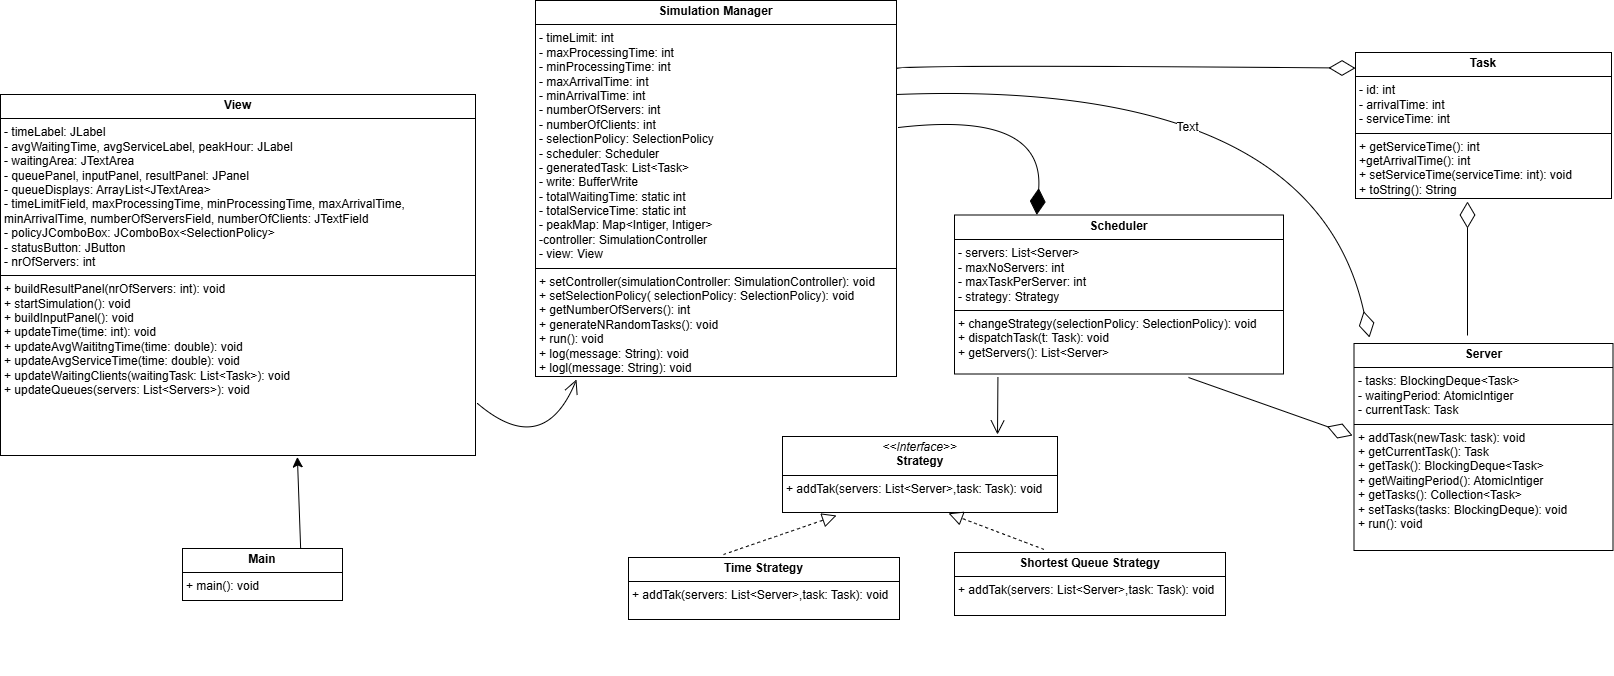

The diagram above was exported from draw.io. Its source (the exported page's mxGraphModel, read from the mxfile embedded in the PNG):
<mxGraphModel dx="2468" dy="1717" grid="0" gridSize="10" guides="1" tooltips="1" connect="1" arrows="1" fold="1" page="0" pageScale="1" pageWidth="827" pageHeight="1169" math="0" shadow="0">
  <root>
    <mxCell id="0" />
    <mxCell id="1" parent="0" />
    <mxCell id="D9zvhmQKerP4sVCsuL78-5" value="&lt;p style=&quot;margin:0px;margin-top:4px;text-align:center;&quot;&gt;&lt;b&gt;Server&lt;/b&gt;&lt;/p&gt;&lt;hr size=&quot;1&quot; style=&quot;border-style:solid;&quot;&gt;&lt;p style=&quot;margin:0px;margin-left:4px;&quot;&gt;- tasks: BlockingDeque&amp;lt;Task&amp;gt;&lt;/p&gt;&lt;p style=&quot;margin:0px;margin-left:4px;&quot;&gt;- waitingPeriod: AtomicIntiger&lt;/p&gt;&lt;p style=&quot;margin:0px;margin-left:4px;&quot;&gt;- currentTask: Task&lt;/p&gt;&lt;hr size=&quot;1&quot; style=&quot;border-style:solid;&quot;&gt;&lt;p style=&quot;margin:0px;margin-left:4px;&quot;&gt;+ addTask(newTask: task): void&lt;/p&gt;&lt;p style=&quot;margin:0px;margin-left:4px;&quot;&gt;+ getCurrentTask(): Task&lt;/p&gt;&lt;p style=&quot;margin:0px;margin-left:4px;&quot;&gt;+ getTask(): BlockingDeque&amp;lt;Task&amp;gt;&lt;/p&gt;&lt;p style=&quot;margin:0px;margin-left:4px;&quot;&gt;+ getWaitingPeriod(): AtomicIntiger&lt;/p&gt;&lt;p style=&quot;margin:0px;margin-left:4px;&quot;&gt;+ getTasks(): Collection&amp;lt;Task&amp;gt;&lt;/p&gt;&lt;p style=&quot;margin:0px;margin-left:4px;&quot;&gt;+ setTasks(tasks: BlockingDeque): void&lt;/p&gt;&lt;p style=&quot;margin:0px;margin-left:4px;&quot;&gt;+ run(): void&lt;/p&gt;" style="verticalAlign=top;align=left;overflow=fill;html=1;whiteSpace=wrap;" vertex="1" parent="1">
      <mxGeometry x="597.5" y="-215" width="259" height="207" as="geometry" />
    </mxCell>
    <mxCell id="D9zvhmQKerP4sVCsuL78-6" value="&lt;p style=&quot;margin:0px;margin-top:4px;text-align:center;&quot;&gt;&lt;b&gt;Task&lt;/b&gt;&lt;/p&gt;&lt;hr size=&quot;1&quot; style=&quot;border-style:solid;&quot;&gt;&lt;p style=&quot;margin:0px;margin-left:4px;&quot;&gt;- id: int&lt;/p&gt;&lt;p style=&quot;margin:0px;margin-left:4px;&quot;&gt;- arrivalTime: int&lt;/p&gt;&lt;p style=&quot;margin:0px;margin-left:4px;&quot;&gt;- serviceTime: int&lt;/p&gt;&lt;hr size=&quot;1&quot; style=&quot;border-style:solid;&quot;&gt;&lt;p style=&quot;margin:0px;margin-left:4px;&quot;&gt;+ getServiceTime(): int&lt;/p&gt;&lt;p style=&quot;margin:0px;margin-left:4px;&quot;&gt;+getArrivalTime(): int&lt;/p&gt;&lt;p style=&quot;margin:0px;margin-left:4px;&quot;&gt;+ setServiceTime(serviceTime: int): void&lt;/p&gt;&lt;p style=&quot;margin:0px;margin-left:4px;&quot;&gt;+ toString(): String&lt;/p&gt;" style="verticalAlign=top;align=left;overflow=fill;html=1;whiteSpace=wrap;" vertex="1" parent="1">
      <mxGeometry x="599" y="-506" width="256" height="146" as="geometry" />
    </mxCell>
    <mxCell id="D9zvhmQKerP4sVCsuL78-8" value="&lt;p style=&quot;margin:0px;margin-top:4px;text-align:center;&quot;&gt;&lt;i&gt;&amp;lt;&amp;lt;Interface&amp;gt;&amp;gt;&lt;/i&gt;&lt;br&gt;&lt;b&gt;Strategy&lt;/b&gt;&lt;/p&gt;&lt;hr size=&quot;1&quot; style=&quot;border-style:solid;&quot;&gt;&lt;p style=&quot;margin:0px;margin-left:4px;&quot;&gt;+ addTak(servers: List&amp;lt;Server&amp;gt;,task: Task): void&lt;/p&gt;" style="verticalAlign=top;align=left;overflow=fill;html=1;whiteSpace=wrap;" vertex="1" parent="1">
      <mxGeometry x="26" y="-122" width="275" height="76" as="geometry" />
    </mxCell>
    <mxCell id="D9zvhmQKerP4sVCsuL78-9" value="&lt;p style=&quot;margin:0px;margin-top:4px;text-align:center;&quot;&gt;&lt;b&gt;Time Strategy&lt;/b&gt;&lt;/p&gt;&lt;hr size=&quot;1&quot; style=&quot;border-style:solid;&quot;&gt;&lt;p style=&quot;margin:0px;margin-left:4px;&quot;&gt;+ addTak(servers: List&amp;lt;Server&amp;gt;,task: Task): void&lt;/p&gt;" style="verticalAlign=top;align=left;overflow=fill;html=1;whiteSpace=wrap;" vertex="1" parent="1">
      <mxGeometry x="-128" y="-1" width="271" height="62" as="geometry" />
    </mxCell>
    <mxCell id="D9zvhmQKerP4sVCsuL78-11" value="&lt;p style=&quot;margin:0px;margin-top:4px;text-align:center;&quot;&gt;&lt;b&gt;Shortest Queue Strategy&lt;/b&gt;&lt;/p&gt;&lt;hr size=&quot;1&quot; style=&quot;border-style:solid;&quot;&gt;&lt;p style=&quot;margin:0px;margin-left:4px;&quot;&gt;+ addTak(servers: List&amp;lt;Server&amp;gt;,task: Task): void&lt;/p&gt;" style="verticalAlign=top;align=left;overflow=fill;html=1;whiteSpace=wrap;" vertex="1" parent="1">
      <mxGeometry x="198" y="-6" width="271" height="63" as="geometry" />
    </mxCell>
    <mxCell id="D9zvhmQKerP4sVCsuL78-12" value="&lt;p style=&quot;margin:0px;margin-top:4px;text-align:center;&quot;&gt;&lt;b&gt;Scheduler&lt;/b&gt;&lt;/p&gt;&lt;hr size=&quot;1&quot; style=&quot;border-style:solid;&quot;&gt;&lt;p style=&quot;margin:0px;margin-left:4px;&quot;&gt;- servers: List&amp;lt;Server&amp;gt;&lt;/p&gt;&lt;p style=&quot;margin:0px;margin-left:4px;&quot;&gt;- maxNoServers: int&lt;/p&gt;&lt;p style=&quot;margin:0px;margin-left:4px;&quot;&gt;- maxTaskPerServer: int&lt;/p&gt;&lt;p style=&quot;margin:0px;margin-left:4px;&quot;&gt;- strategy: Strategy&lt;/p&gt;&lt;hr size=&quot;1&quot; style=&quot;border-style:solid;&quot;&gt;&lt;p style=&quot;margin:0px;margin-left:4px;&quot;&gt;+ changeStrategy(selectionPolicy: SelectionPolicy): void&lt;/p&gt;&lt;p style=&quot;margin:0px;margin-left:4px;&quot;&gt;+ dispatchTask(t: Task): void&lt;/p&gt;&lt;p style=&quot;margin:0px;margin-left:4px;&quot;&gt;+ getServers(): List&amp;lt;Server&amp;gt;&lt;/p&gt;" style="verticalAlign=top;align=left;overflow=fill;html=1;whiteSpace=wrap;" vertex="1" parent="1">
      <mxGeometry x="198" y="-343.5" width="329" height="159" as="geometry" />
    </mxCell>
    <mxCell id="D9zvhmQKerP4sVCsuL78-13" style="edgeStyle=none;curved=1;rounded=0;orthogonalLoop=1;jettySize=auto;html=1;exitX=0.75;exitY=0;exitDx=0;exitDy=0;fontSize=12;startSize=8;endSize=8;" edge="1" parent="1">
      <mxGeometry relative="1" as="geometry">
        <mxPoint x="-92.75" y="106.00000000000023" as="sourcePoint" />
        <mxPoint x="-92.75" y="106.00000000000023" as="targetPoint" />
      </mxGeometry>
    </mxCell>
    <mxCell id="D9zvhmQKerP4sVCsuL78-14" style="edgeStyle=none;curved=1;rounded=0;orthogonalLoop=1;jettySize=auto;html=1;exitX=0.5;exitY=1;exitDx=0;exitDy=0;fontSize=12;startSize=8;endSize=8;" edge="1" parent="1" source="D9zvhmQKerP4sVCsuL78-9" target="D9zvhmQKerP4sVCsuL78-9">
      <mxGeometry relative="1" as="geometry" />
    </mxCell>
    <mxCell id="D9zvhmQKerP4sVCsuL78-15" value="&lt;p style=&quot;margin:0px;margin-top:4px;text-align:center;&quot;&gt;&lt;b&gt;Simulation Manager&lt;/b&gt;&lt;/p&gt;&lt;hr size=&quot;1&quot; style=&quot;border-style:solid;&quot;&gt;&lt;p style=&quot;margin:0px;margin-left:4px;&quot;&gt;- timeLimit: int&lt;/p&gt;&lt;p style=&quot;margin:0px;margin-left:4px;&quot;&gt;- maxProcessingTime&lt;span style=&quot;background-color: transparent; color: light-dark(rgb(0, 0, 0), rgb(255, 255, 255));&quot;&gt;: int&lt;/span&gt;&lt;/p&gt;&lt;p style=&quot;margin:0px;margin-left:4px;&quot;&gt;- minProcessingTime&lt;span style=&quot;background-color: transparent; color: light-dark(rgb(0, 0, 0), rgb(255, 255, 255));&quot;&gt;: int&lt;/span&gt;&lt;/p&gt;&lt;p style=&quot;margin:0px;margin-left:4px;&quot;&gt;- maxArrivalTime&lt;span style=&quot;background-color: transparent; color: light-dark(rgb(0, 0, 0), rgb(255, 255, 255));&quot;&gt;: int&lt;/span&gt;&lt;/p&gt;&lt;p style=&quot;margin:0px;margin-left:4px;&quot;&gt;- minArrivalTime&lt;span style=&quot;background-color: transparent; color: light-dark(rgb(0, 0, 0), rgb(255, 255, 255));&quot;&gt;: int&lt;/span&gt;&lt;/p&gt;&lt;p style=&quot;margin:0px;margin-left:4px;&quot;&gt;- numberOfServers&lt;span style=&quot;background-color: transparent; color: light-dark(rgb(0, 0, 0), rgb(255, 255, 255));&quot;&gt;: int&lt;/span&gt;&lt;/p&gt;&lt;p style=&quot;margin:0px;margin-left:4px;&quot;&gt;- numberOfClients&lt;span style=&quot;background-color: transparent; color: light-dark(rgb(0, 0, 0), rgb(255, 255, 255));&quot;&gt;: int&lt;/span&gt;&lt;/p&gt;&lt;p style=&quot;margin:0px;margin-left:4px;&quot;&gt;- selectionPolicy: SelectionPolicy&lt;/p&gt;&lt;p style=&quot;margin:0px;margin-left:4px;&quot;&gt;- scheduler: Scheduler&lt;/p&gt;&lt;p style=&quot;margin:0px;margin-left:4px;&quot;&gt;- generatedTask: List&amp;lt;Task&amp;gt;&lt;/p&gt;&lt;p style=&quot;margin:0px;margin-left:4px;&quot;&gt;- write: BufferWrite&lt;/p&gt;&lt;p style=&quot;margin:0px;margin-left:4px;&quot;&gt;- totalWaitingTime: static int&lt;/p&gt;&lt;p style=&quot;margin:0px;margin-left:4px;&quot;&gt;- totalServiceTime: static int&lt;/p&gt;&lt;p style=&quot;margin:0px;margin-left:4px;&quot;&gt;- peakMap: Map&amp;lt;Intiger, Intiger&amp;gt;&lt;/p&gt;&lt;p style=&quot;margin:0px;margin-left:4px;&quot;&gt;-controller: SimulationController&lt;/p&gt;&lt;p style=&quot;margin:0px;margin-left:4px;&quot;&gt;- view: View&lt;/p&gt;&lt;hr size=&quot;1&quot; style=&quot;border-style:solid;&quot;&gt;&lt;p style=&quot;margin:0px;margin-left:4px;&quot;&gt;+ setController(simulationController: SimulationController): void&lt;/p&gt;&lt;p style=&quot;margin:0px;margin-left:4px;&quot;&gt;+ setSelectionPolicy( selectionPolicy: SelectionPolicy): void&lt;/p&gt;&lt;p style=&quot;margin:0px;margin-left:4px;&quot;&gt;+ getNumberOfServers(): int&lt;/p&gt;&lt;p style=&quot;margin:0px;margin-left:4px;&quot;&gt;+ generateNRandomTasks(): void&lt;/p&gt;&lt;p style=&quot;margin:0px;margin-left:4px;&quot;&gt;+ run(): void&lt;/p&gt;&lt;p style=&quot;margin:0px;margin-left:4px;&quot;&gt;+ log(message: String): void&lt;/p&gt;&lt;p style=&quot;margin:0px;margin-left:4px;&quot;&gt;+ logl(message: String): void&lt;/p&gt;" style="verticalAlign=top;align=left;overflow=fill;html=1;whiteSpace=wrap;" vertex="1" parent="1">
      <mxGeometry x="-221" y="-558" width="361" height="376" as="geometry" />
    </mxCell>
    <mxCell id="D9zvhmQKerP4sVCsuL78-17" value="&lt;p style=&quot;margin:0px;margin-top:4px;text-align:center;&quot;&gt;&lt;b&gt;View&lt;/b&gt;&lt;/p&gt;&lt;hr size=&quot;1&quot; style=&quot;border-style:solid;&quot;&gt;&lt;p style=&quot;margin:0px;margin-left:4px;&quot;&gt;- timeLabel: JLabel&lt;/p&gt;&lt;p style=&quot;margin:0px;margin-left:4px;&quot;&gt;- avgWaitingTime, avgServiceLabel, peakHour: JLabel&lt;/p&gt;&lt;p style=&quot;margin:0px;margin-left:4px;&quot;&gt;- waitingArea: JTextArea&lt;/p&gt;&lt;p style=&quot;margin:0px;margin-left:4px;&quot;&gt;- queuePanel, inputPanel, resultPanel: JPanel&lt;/p&gt;&lt;p style=&quot;margin:0px;margin-left:4px;&quot;&gt;- queueDisplays: ArrayList&amp;lt;JTextArea&amp;gt;&lt;/p&gt;&lt;p style=&quot;margin:0px;margin-left:4px;&quot;&gt;-&amp;nbsp;timeLimitField, maxProcessingTime, minProcessingTime, maxArrivalTime, minArrivalTime, numberOfServersField, numberOfClients: JTextField&lt;/p&gt;&lt;p style=&quot;margin:0px;margin-left:4px;&quot;&gt;- policyJComboBox: JComboBox&amp;lt;SelectionPolicy&amp;gt;&lt;/p&gt;&lt;p style=&quot;margin:0px;margin-left:4px;&quot;&gt;- statusButton: JButton&lt;/p&gt;&lt;p style=&quot;margin:0px;margin-left:4px;&quot;&gt;- nrOfServers: int&lt;/p&gt;&lt;hr size=&quot;1&quot; style=&quot;border-style:solid;&quot;&gt;&lt;p style=&quot;margin:0px;margin-left:4px;&quot;&gt;+ buildResultPanel(nrOfServers: int): void&lt;/p&gt;&lt;p style=&quot;margin:0px;margin-left:4px;&quot;&gt;+ startSimulation(): void&lt;/p&gt;&lt;p style=&quot;margin:0px;margin-left:4px;&quot;&gt;+ buildInputPanel(): void&lt;/p&gt;&lt;p style=&quot;margin:0px;margin-left:4px;&quot;&gt;+ updateTime(time: int): void&lt;/p&gt;&lt;p style=&quot;margin:0px;margin-left:4px;&quot;&gt;+ updateAvgWaititngTime(time: double): void&lt;/p&gt;&lt;p style=&quot;margin:0px;margin-left:4px;&quot;&gt;+ updateAvgServiceTime(time: double): void&lt;/p&gt;&lt;p style=&quot;margin:0px;margin-left:4px;&quot;&gt;+ updateWaitingClients(waitingTask: List&amp;lt;Task&amp;gt;): void&lt;/p&gt;&lt;p style=&quot;margin:0px;margin-left:4px;&quot;&gt;+ updateQueues(servers: List&amp;lt;Servers&amp;gt;): void&lt;/p&gt;&lt;p style=&quot;margin:0px;margin-left:4px;&quot;&gt;&lt;br&gt;&lt;/p&gt;" style="verticalAlign=top;align=left;overflow=fill;html=1;whiteSpace=wrap;" vertex="1" parent="1">
      <mxGeometry x="-756" y="-464" width="475" height="361" as="geometry" />
    </mxCell>
    <mxCell id="BfFwMeQx1F9VwF9DBxRY-1" style="edgeStyle=none;curved=1;rounded=0;orthogonalLoop=1;jettySize=auto;html=1;exitX=0.75;exitY=1;exitDx=0;exitDy=0;fontSize=12;startSize=8;endSize=8;entryX=0.625;entryY=1.004;entryDx=0;entryDy=0;entryPerimeter=0;" edge="1" parent="1" source="D9zvhmQKerP4sVCsuL78-18" target="D9zvhmQKerP4sVCsuL78-17">
      <mxGeometry relative="1" as="geometry">
        <mxPoint x="-492" y="-9" as="targetPoint" />
      </mxGeometry>
    </mxCell>
    <mxCell id="D9zvhmQKerP4sVCsuL78-18" value="&lt;p style=&quot;margin:0px;margin-top:4px;text-align:center;&quot;&gt;&lt;b&gt;Main&lt;/b&gt;&lt;/p&gt;&lt;hr size=&quot;1&quot; style=&quot;border-style:solid;&quot;&gt;&lt;p style=&quot;margin:0px;margin-left:4px;&quot;&gt;+ main(): void&lt;/p&gt;" style="verticalAlign=top;align=left;overflow=fill;html=1;whiteSpace=wrap;" vertex="1" parent="1">
      <mxGeometry x="-574" y="-10" width="160" height="52" as="geometry" />
    </mxCell>
    <mxCell id="D9zvhmQKerP4sVCsuL78-20" value="" style="endArrow=block;dashed=1;endFill=0;endSize=12;html=1;rounded=0;fontSize=12;curved=1;" edge="1" parent="1">
      <mxGeometry width="160" relative="1" as="geometry">
        <mxPoint x="-33" y="-4" as="sourcePoint" />
        <mxPoint x="80" y="-43" as="targetPoint" />
      </mxGeometry>
    </mxCell>
    <mxCell id="D9zvhmQKerP4sVCsuL78-21" value="" style="endArrow=block;dashed=1;endFill=0;endSize=12;html=1;rounded=0;fontSize=12;curved=1;entryX=0.612;entryY=0.971;entryDx=0;entryDy=0;entryPerimeter=0;exitX=0.33;exitY=-0.049;exitDx=0;exitDy=0;exitPerimeter=0;" edge="1" parent="1" source="D9zvhmQKerP4sVCsuL78-11">
      <mxGeometry width="160" relative="1" as="geometry">
        <mxPoint x="263.7" y="-1" as="sourcePoint" />
        <mxPoint x="192.00000000000017" y="-45.20399999999995" as="targetPoint" />
      </mxGeometry>
    </mxCell>
    <mxCell id="D9zvhmQKerP4sVCsuL78-26" value="" style="endArrow=open;endFill=1;endSize=12;html=1;rounded=0;fontSize=12;curved=1;" edge="1" parent="1">
      <mxGeometry width="160" relative="1" as="geometry">
        <mxPoint x="-279" y="-155" as="sourcePoint" />
        <mxPoint x="-180" y="-179" as="targetPoint" />
        <Array as="points">
          <mxPoint x="-213" y="-99" />
        </Array>
      </mxGeometry>
    </mxCell>
    <mxCell id="D9zvhmQKerP4sVCsuL78-27" value="" style="endArrow=diamondThin;endFill=1;endSize=24;html=1;rounded=0;fontSize=12;curved=1;entryX=0.25;entryY=0;entryDx=0;entryDy=0;" edge="1" parent="1" target="D9zvhmQKerP4sVCsuL78-12">
      <mxGeometry width="160" relative="1" as="geometry">
        <mxPoint x="142" y="-431" as="sourcePoint" />
        <mxPoint x="302" y="-431" as="targetPoint" />
        <Array as="points">
          <mxPoint x="288" y="-448" />
        </Array>
      </mxGeometry>
    </mxCell>
    <mxCell id="D9zvhmQKerP4sVCsuL78-28" value="" style="endArrow=diamondThin;endFill=0;endSize=24;html=1;rounded=0;fontSize=12;curved=1;" edge="1" parent="1">
      <mxGeometry width="160" relative="1" as="geometry">
        <mxPoint x="711" y="-223" as="sourcePoint" />
        <mxPoint x="711" y="-357" as="targetPoint" />
      </mxGeometry>
    </mxCell>
    <mxCell id="D9zvhmQKerP4sVCsuL78-29" value="" style="endArrow=diamondThin;endFill=0;endSize=24;html=1;rounded=0;fontSize=12;curved=1;exitX=1;exitY=0.25;exitDx=0;exitDy=0;" edge="1" parent="1" source="D9zvhmQKerP4sVCsuL78-15">
      <mxGeometry width="160" relative="1" as="geometry">
        <mxPoint x="416" y="-473" as="sourcePoint" />
        <mxPoint x="613" y="-221" as="targetPoint" />
        <Array as="points">
          <mxPoint x="556" y="-480" />
        </Array>
      </mxGeometry>
    </mxCell>
    <mxCell id="BfFwMeQx1F9VwF9DBxRY-3" value="Text" style="edgeLabel;html=1;align=center;verticalAlign=middle;resizable=0;points=[];fontSize=12;" vertex="1" connectable="0" parent="D9zvhmQKerP4sVCsuL78-29">
      <mxGeometry x="-0.1523" y="-44" relative="1" as="geometry">
        <mxPoint as="offset" />
      </mxGeometry>
    </mxCell>
    <mxCell id="D9zvhmQKerP4sVCsuL78-30" value="" style="endArrow=diamondThin;endFill=0;endSize=24;html=1;rounded=0;fontSize=12;curved=1;" edge="1" parent="1">
      <mxGeometry width="160" relative="1" as="geometry">
        <mxPoint x="432" y="-181" as="sourcePoint" />
        <mxPoint x="596" y="-123" as="targetPoint" />
      </mxGeometry>
    </mxCell>
    <mxCell id="D9zvhmQKerP4sVCsuL78-31" value="" style="endArrow=open;endFill=1;endSize=12;html=1;rounded=0;fontSize=12;curved=1;exitX=0.132;exitY=1.019;exitDx=0;exitDy=0;exitPerimeter=0;" edge="1" parent="1" source="D9zvhmQKerP4sVCsuL78-12">
      <mxGeometry width="160" relative="1" as="geometry">
        <mxPoint x="201" y="-148" as="sourcePoint" />
        <mxPoint x="241" y="-124" as="targetPoint" />
      </mxGeometry>
    </mxCell>
    <mxCell id="BfFwMeQx1F9VwF9DBxRY-2" value="" style="endArrow=diamondThin;endFill=0;endSize=24;html=1;rounded=0;fontSize=12;curved=1;entryX=0;entryY=0.107;entryDx=0;entryDy=0;entryPerimeter=0;" edge="1" parent="1" target="D9zvhmQKerP4sVCsuL78-6">
      <mxGeometry width="160" relative="1" as="geometry">
        <mxPoint x="140" y="-490" as="sourcePoint" />
        <mxPoint x="579" y="-484" as="targetPoint" />
        <Array as="points">
          <mxPoint x="158" y="-494" />
        </Array>
      </mxGeometry>
    </mxCell>
  </root>
</mxGraphModel>